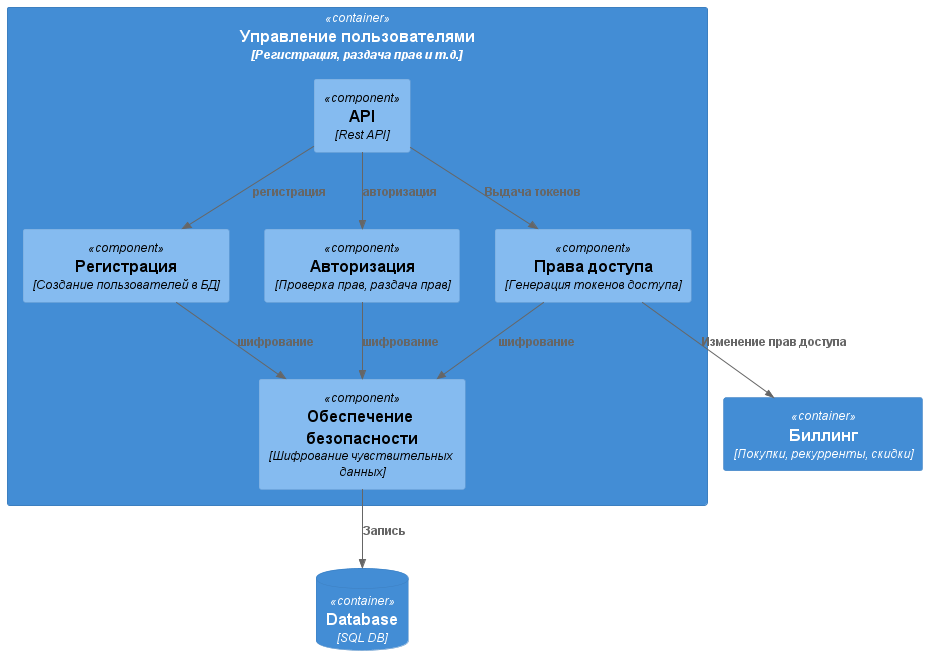

The diagram above was rendered by PlantUML. Its source (embedded in the PNG):
@startuml
!include <C4/C4_Component>

ContainerDb(database, "Database", "SQL DB")
Container(billing_api, "Биллинг", "Покупки, рекурренты, скидки")

Container(User_API, "Управление пользователями", "Регистрация, раздача прав и т.д.") {
    Component(api, "API", "Rest API")
    Component(registration, "Регистрация", "Создание пользователей в БД")
    Component(authorization, "Авторизация", "Проверка прав, раздача прав")
    Component(security, "Обеспечение безопасности", "Шифрование чувствительных данных")
    Component(token, "Права доступа", "Генерация токенов доступа")

    Rel_D(api, registration, "регистрация")
    Rel_D(api, authorization, "авторизация")
    Rel_D(api, token, "Выдача токенов")
    Rel_D(registration, security, "шифрование")
    Rel_D(authorization, security, "шифрование")
    Rel(token, security, "шифрование")
    Rel_D(security, database, "Запись")
}

Rel_D(token, billing_api, "Изменение прав доступа")
@enduml